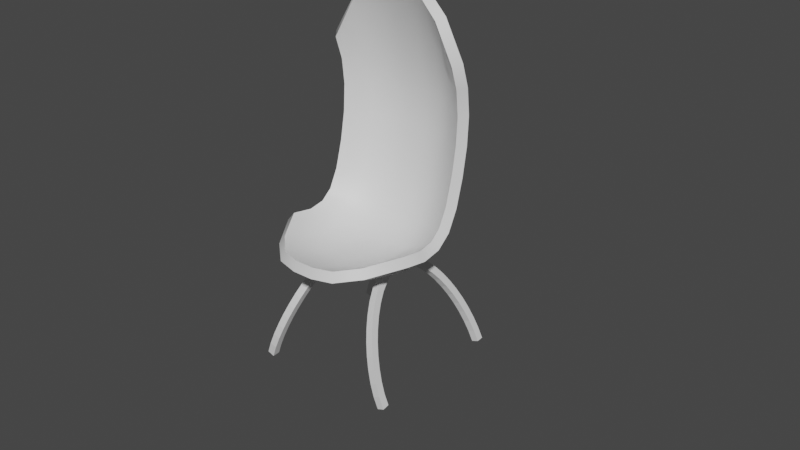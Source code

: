 # Source: movieChair.blend  (saved by Blender 2.83.19; exported with 4.5.12 LTS)
import bpy
from mathutils import Matrix  # noqa: F401  (used for matrix-valued properties, if any)

bpy.ops.wm.read_factory_settings(use_empty=True)
scene = bpy.context.scene
scene.name = 'Scene'

# ---- collections
col_collection = bpy.data.collections.new('Collection'); scene.collection.children.link(col_collection)

# ---- materials (node trees are filled in below, after node groups)
mat_moviechairtop = bpy.data.materials.new('MovieChairTop')
mat_moviechairtop.use_transparent_shadow = False
mat_moviechairlegs = bpy.data.materials.new('MovieChairLegs')
mat_moviechairlegs.use_transparent_shadow = False

# ---- node groups
ng_auto_smooth = bpy.data.node_groups.new('Auto Smooth', 'GeometryNodeTree')
_s = ng_auto_smooth.interface.new_socket(name='Geometry', in_out='OUTPUT', socket_type='NodeSocketGeometry')
_s = ng_auto_smooth.interface.new_socket(name='Geometry', in_out='INPUT', socket_type='NodeSocketGeometry')
_s = ng_auto_smooth.interface.new_socket(name='Angle', in_out='INPUT', socket_type='NodeSocketFloat')
_s.subtype = 'ANGLE'
_s.min_value = 0.0
_s.max_value = 3.142
ng_auto_smooth.is_modifier = True
_N = ng_auto_smooth.nodes; _L = ng_auto_smooth.links
n0 = _N.new('NodeGroupOutput'); n0.name = 'Group Output'; n0.location = (480, -100)
n1 = _N.new('NodeGroupInput'); n1.name = 'Group Input'; n1.location = (-420, -300)
n2 = _N.new('NodeGroupInput'); n2.name = 'Group Input.001'; n2.location = (-60, -100)
n3 = _N.new('GeometryNodeSetShadeSmooth'); n3.name = 'Set Shade Smooth'; n3.location = (120, -100)
n3.domain = 'EDGE'
n4 = _N.new('GeometryNodeSetShadeSmooth'); n4.name = 'Set Shade Smooth.001'; n4.location = (300, -100)
n5 = _N.new('GeometryNodeInputMeshEdgeAngle'); n5.name = 'Edge Angle'; n5.location = (-420, -220)
n6 = _N.new('GeometryNodeInputEdgeSmooth'); n6.name = 'Is Edge Smooth'; n6.location = (-60, -160)
n7 = _N.new('GeometryNodeInputShadeSmooth'); n7.name = 'Is Face Smooth'; n7.location = (-240, -340)
n8 = _N.new('FunctionNodeBooleanMath'); n8.name = 'Boolean Math'; n8.location = (-60, -220)
n9 = _N.new('FunctionNodeCompare'); n9.name = 'Compare'; n9.location = (-240, -180)
n9.operation = 'LESS_EQUAL'
_L.new(n5.outputs[0], n9.inputs[0])
_L.new(n4.outputs[0], n0.inputs[0])
_L.new(n1.outputs[1], n9.inputs[1])
_L.new(n9.outputs[0], n8.inputs[0])
_L.new(n7.outputs[0], n8.inputs[1])
_L.new(n2.outputs[0], n3.inputs[0])
_L.new(n6.outputs[0], n3.inputs[1])
_L.new(n3.outputs[0], n4.inputs[0])
_L.new(n8.outputs[0], n3.inputs[2])
n0.is_active_output = True

# ---- material node trees
mat_moviechairtop.use_nodes = True; mat_moviechairtop.node_tree.nodes.clear()
_N = mat_moviechairtop.node_tree.nodes; _L = mat_moviechairtop.node_tree.links
n0 = _N.new('ShaderNodeBsdfPrincipled'); n0.name = 'Principled BSDF'; n0.location = (10, 300)
n0.distribution = 'GGX'
n0.subsurface_method = 'BURLEY'
n0.inputs[3].default_value = 1.45
n0.inputs[27].default_value = (0.0, 0.0, 0.0, 1.0)
n0.inputs[28].default_value = 1.0
n1 = _N.new('ShaderNodeOutputMaterial'); n1.name = 'Material Output'; n1.location = (300, 300)
_L.new(n0.outputs[0], n1.inputs[0])
n1.is_active_output = True
mat_moviechairlegs.use_nodes = True; mat_moviechairlegs.node_tree.nodes.clear()
_N = mat_moviechairlegs.node_tree.nodes; _L = mat_moviechairlegs.node_tree.links
n0 = _N.new('ShaderNodeBsdfPrincipled'); n0.name = 'Principled BSDF'; n0.location = (10, 300)
n0.distribution = 'GGX'
n0.subsurface_method = 'BURLEY'
n0.inputs[3].default_value = 1.45
n0.inputs[27].default_value = (0.0, 0.0, 0.0, 1.0)
n0.inputs[28].default_value = 1.0
n1 = _N.new('ShaderNodeOutputMaterial'); n1.name = 'Material Output'; n1.location = (300, 300)
_L.new(n0.outputs[0], n1.inputs[0])
n1.is_active_output = True

# ---- world
world_world = bpy.data.worlds.new('World'); scene.world = world_world
world_world.use_nodes = True; world_world.node_tree.nodes.clear()
_N = world_world.node_tree.nodes; _L = world_world.node_tree.links
n0 = _N.new('ShaderNodeOutputWorld'); n0.name = 'World Output'; n0.location = (300, 300)
n1 = _N.new('ShaderNodeBackground'); n1.name = 'Background'; n1.location = (10, 300)
n1.inputs[0].default_value = (0.05088, 0.05088, 0.05088, 1.0)
_L.new(n1.outputs[0], n0.inputs[0])
n0.is_active_output = True
world_world.color = (0.05088, 0.05088, 0.05088)
world_world.use_sun_shadow = False
world_world.sun_shadow_jitter_overblur = 0.0

# ---- meshes
me_plane = bpy.data.meshes.new('Plane')
me_plane.from_pydata([(-1.0, 0.0, 0.3905), (1.0, 0.0, 0.3905), (-1.0, 4.0, 0.3905), (1.0, 4.0, 0.3905), (-1.0, 3.556, 0.3905), (-1.0, 3.111, 0.3905), (-1.0, 2.667, 0.3905), (-1.0, 2.222, 0.3905), (-1.0, 1.778, 0.3905), (-1.0, 1.333, 0.3905), (-1.0, 0.8889, 0.3905), (-1.0, 0.4444, 0.3905), (1.0, 0.4444, 0.3905), (1.0, 0.8889, 0.3905), (1.0, 1.333, 0.3905), (1.0, 1.778, 0.3905), (1.0, 2.222, 0.3905), (1.0, 2.667, 0.3905), (1.0, 3.111, 0.3905), (1.0, 3.556, 0.3905), (-0.7143, -0.4331, 0.1672), (-0.4286, -0.6558, 0.03718), (-0.1429, -0.7101, 0.0), (0.1429, -0.7101, 0.0), (0.4286, -0.6558, 0.03718), (0.7143, -0.4331, 0.1672), (0.7143, 4.433, 0.1672), (0.4286, 4.656, 0.03718), (0.1429, 4.71, 0.0), (-0.1429, 4.71, 0.0), (-0.4286, 4.656, 0.03718), (-0.7143, 4.433, 0.1672), (0.7143, 0.3624, 0.1672), (0.4286, 0.05273, 0.03718), (0.1429, -0.0008679, 0.0), (-0.1429, -0.0008679, 0.0), (-0.4286, 0.05273, 0.03718), (-0.7143, 0.3624, 0.1672), (0.7143, 0.8889, 0.1672), (0.4286, 0.8889, 0.03718), (0.1429, 0.8889, 0.0), (-0.1429, 0.8889, 0.0), (-0.4286, 0.8889, 0.03718), (-0.7143, 0.8889, 0.1672), (0.7143, 1.333, 0.1672), (0.4286, 1.333, 0.03718), (0.1429, 1.333, 0.0), (-0.1429, 1.333, 0.0), (-0.4286, 1.333, 0.03718), (-0.7143, 1.333, 0.1672), (0.7143, 1.778, 0.1672), (0.4286, 1.778, 0.03718), (0.1429, 1.778, 0.0), (-0.1429, 1.778, 0.0), (-0.4286, 1.778, 0.03718), (-0.7143, 1.778, 0.1672), (0.7143, 2.222, 0.1672), (0.4286, 2.222, 0.03718), (0.1429, 2.222, 0.0), (-0.1429, 2.222, 0.0), (-0.4286, 2.222, 0.03718), (-0.7143, 2.222, 0.1672), (0.7143, 2.667, 0.1672), (0.4286, 2.667, 0.03718), (0.1429, 2.667, 0.0), (-0.1429, 2.667, 0.0), (-0.4286, 2.667, 0.03718), (-0.7143, 2.667, 0.1672), (0.7143, 3.111, 0.1672), (0.4286, 3.111, 0.03718), (0.1429, 3.111, 0.0), (-0.1429, 3.111, 0.0), (-0.4286, 3.111, 0.03718), (-0.7143, 3.111, 0.1672), (0.7143, 3.638, 0.1672), (0.4286, 3.947, 0.03718), (0.1429, 4.001, 0.0), (-0.1429, 4.001, 0.0), (-0.4286, 3.947, 0.03718), (-0.7143, 3.638, 0.1672)], [], [(74, 19, 3, 26), (25, 1, 12, 32), (32, 12, 13, 38), (38, 13, 14, 44), (44, 14, 15, 50), (50, 15, 16, 56), (56, 16, 17, 62), (62, 17, 18, 68), (68, 18, 19, 74), (5, 73, 79, 4), (73, 72, 78, 79), (72, 71, 77, 78), (71, 70, 76, 77), (70, 69, 75, 76), (69, 68, 74, 75), (6, 67, 73, 5), (67, 66, 72, 73), (66, 65, 71, 72), (65, 64, 70, 71), (64, 63, 69, 70), (63, 62, 68, 69), (7, 61, 67, 6), (61, 60, 66, 67), (60, 59, 65, 66), (59, 58, 64, 65), (58, 57, 63, 64), (57, 56, 62, 63), (8, 55, 61, 7), (55, 54, 60, 61), (54, 53, 59, 60), (53, 52, 58, 59), (52, 51, 57, 58), (51, 50, 56, 57), (9, 49, 55, 8), (49, 48, 54, 55), (48, 47, 53, 54), (47, 46, 52, 53), (46, 45, 51, 52), (45, 44, 50, 51), (10, 43, 49, 9), (43, 42, 48, 49), (42, 41, 47, 48), (41, 40, 46, 47), (40, 39, 45, 46), (39, 38, 44, 45), (11, 37, 43, 10), (37, 36, 42, 43), (36, 35, 41, 42), (35, 34, 40, 41), (34, 33, 39, 40), (33, 32, 38, 39), (0, 20, 37, 11), (20, 21, 36, 37), (21, 22, 35, 36), (22, 23, 34, 35), (23, 24, 33, 34), (24, 25, 32, 33), (4, 79, 31, 2), (79, 78, 30, 31), (78, 77, 29, 30), (77, 76, 28, 29), (76, 75, 27, 28), (75, 74, 26, 27)])
me_plane.polygons.foreach_set('use_smooth', [True] * 63)
_uv = me_plane.uv_layers.new(name='UVMap')
_uv.uv.foreach_set('vector', [0.8571, 0.8889, 1.0, 0.8889, 1.0, 1.0, 0.8571, 1.0, 0.8571, 0.0, 1.0, 0.0, 1.0, 0.1111, 0.8571, 0.1111, 0.8571, 0.1111, 1.0, 0.1111, 1.0, 0.2222, 0.8571, 0.2222, 0.8571, 0.2222, 1.0, 0.2222, 1.0, 0.3333, 0.8571, 0.3333, 0.8571, 0.3333, 1.0, 0.3333, 1.0, 0.4444, 0.8571, 0.4444, 0.8571, 0.4444, 1.0, 0.4444, 1.0, 0.5556, 0.8571, 0.5556, 0.8571, 0.5556, 1.0, 0.5556, 1.0, 0.6667, 0.8571, 0.6667, 0.8571, 0.6667, 1.0, 0.6667, 1.0, 0.7778, 0.8571, 0.7778, 0.8571, 0.7778, 1.0, 0.7778, 1.0, 0.8889, 0.8571, 0.8889, 0.0, 0.7778, 0.1429, 0.7778, 0.1429, 0.8889, 0.0, 0.8889, 0.1429, 0.7778, 0.2857, 0.7778, 0.2857, 0.8889, 0.1429, 0.8889, 0.2857, 0.7778, 0.4286, 0.7778, 0.4286, 0.8889, 0.2857, 0.8889, 0.4286, 0.7778, 0.5714, 0.7778, 0.5714, 0.8889, 0.4286, 0.8889, 0.5714, 0.7778, 0.7143, 0.7778, 0.7143, 0.8889, 0.5714, 0.8889, 0.7143, 0.7778, 0.8571, 0.7778, 0.8571, 0.8889, 0.7143, 0.8889, 0.0, 0.6667, 0.1429, 0.6667, 0.1429, 0.7778, 0.0, 0.7778, 0.1429, 0.6667, 0.2857, 0.6667, 0.2857, 0.7778, 0.1429, 0.7778, 0.2857, 0.6667, 0.4286, 0.6667, 0.4286, 0.7778, 0.2857, 0.7778, 0.4286, 0.6667, 0.5714, 0.6667, 0.5714, 0.7778, 0.4286, 0.7778, 0.5714, 0.6667, 0.7143, 0.6667, 0.7143, 0.7778, 0.5714, 0.7778, 0.7143, 0.6667, 0.8571, 0.6667, 0.8571, 0.7778, 0.7143, 0.7778, 0.0, 0.5556, 0.1429, 0.5556, 0.1429, 0.6667, 0.0, 0.6667, 0.1429, 0.5556, 0.2857, 0.5556, 0.2857, 0.6667, 0.1429, 0.6667, 0.2857, 0.5556, 0.4286, 0.5556, 0.4286, 0.6667, 0.2857, 0.6667, 0.4286, 0.5556, 0.5714, 0.5556, 0.5714, 0.6667, 0.4286, 0.6667, 0.5714, 0.5556, 0.7143, 0.5556, 0.7143, 0.6667, 0.5714, 0.6667, 0.7143, 0.5556, 0.8571, 0.5556, 0.8571, 0.6667, 0.7143, 0.6667, 0.0, 0.4444, 0.1429, 0.4444, 0.1429, 0.5556, 0.0, 0.5556, 0.1429, 0.4444, 0.2857, 0.4444, 0.2857, 0.5556, 0.1429, 0.5556, 0.2857, 0.4444, 0.4286, 0.4444, 0.4286, 0.5556, 0.2857, 0.5556, 0.4286, 0.4444, 0.5714, 0.4444, 0.5714, 0.5556, 0.4286, 0.5556, 0.5714, 0.4444, 0.7143, 0.4444, 0.7143, 0.5556, 0.5714, 0.5556, 0.7143, 0.4444, 0.8571, 0.4444, 0.8571, 0.5556, 0.7143, 0.5556, 0.0, 0.3333, 0.1429, 0.3333, 0.1429, 0.4444, 0.0, 0.4444, 0.1429, 0.3333, 0.2857, 0.3333, 0.2857, 0.4444, 0.1429, 0.4444, 0.2857, 0.3333, 0.4286, 0.3333, 0.4286, 0.4444, 0.2857, 0.4444, 0.4286, 0.3333, 0.5714, 0.3333, 0.5714, 0.4444, 0.4286, 0.4444, 0.5714, 0.3333, 0.7143, 0.3333, 0.7143, 0.4444, 0.5714, 0.4444, 0.7143, 0.3333, 0.8571, 0.3333, 0.8571, 0.4444, 0.7143, 0.4444, 0.0, 0.2222, 0.1429, 0.2222, 0.1429, 0.3333, 0.0, 0.3333, 0.1429, 0.2222, 0.2857, 0.2222, 0.2857, 0.3333, 0.1429, 0.3333, 0.2857, 0.2222, 0.4286, 0.2222, 0.4286, 0.3333, 0.2857, 0.3333, 0.4286, 0.2222, 0.5714, 0.2222, 0.5714, 0.3333, 0.4286, 0.3333, 0.5714, 0.2222, 0.7143, 0.2222, 0.7143, 0.3333, 0.5714, 0.3333, 0.7143, 0.2222, 0.8571, 0.2222, 0.8571, 0.3333, 0.7143, 0.3333, 0.0, 0.1111, 0.1429, 0.1111, 0.1429, 0.2222, 0.0, 0.2222, 0.1429, 0.1111, 0.2857, 0.1111, 0.2857, 0.2222, 0.1429, 0.2222, 0.2857, 0.1111, 0.4286, 0.1111, 0.4286, 0.2222, 0.2857, 0.2222, 0.4286, 0.1111, 0.5714, 0.1111, 0.5714, 0.2222, 0.4286, 0.2222, 0.5714, 0.1111, 0.7143, 0.1111, 0.7143, 0.2222, 0.5714, 0.2222, 0.7143, 0.1111, 0.8571, 0.1111, 0.8571, 0.2222, 0.7143, 0.2222, 0.0, 0.0, 0.1429, 0.0, 0.1429, 0.1111, 0.0, 0.1111, 0.1429, 0.0, 0.2857, 0.0, 0.2857, 0.1111, 0.1429, 0.1111, 0.2857, 0.0, 0.4286, 0.0, 0.4286, 0.1111, 0.2857, 0.1111, 0.4286, 0.0, 0.5714, 0.0, 0.5714, 0.1111, 0.4286, 0.1111, 0.5714, 0.0, 0.7143, 0.0, 0.7143, 0.1111, 0.5714, 0.1111, 0.7143, 0.0, 0.8571, 0.0, 0.8571, 0.1111, 0.7143, 0.1111, 0.0, 0.8889, 0.1429, 0.8889, 0.1429, 1.0, 0.0, 1.0, 0.1429, 0.8889, 0.2857, 0.8889, 0.2857, 1.0, 0.1429, 1.0, 0.2857, 0.8889, 0.4286, 0.8889, 0.4286, 1.0, 0.2857, 1.0, 0.4286, 0.8889, 0.5714, 0.8889, 0.5714, 1.0, 0.4286, 1.0, 0.5714, 0.8889, 0.7143, 0.8889, 0.7143, 1.0, 0.5714, 1.0, 0.7143, 0.8889, 0.8571, 0.8889, 0.8571, 1.0, 0.7143, 1.0])
me_plane.materials.append(mat_moviechairtop)
me_plane.use_remesh_fix_poles = True
me_plane.use_remesh_preserve_attributes = False
me_plane.use_mirror_vertex_groups = False
me_plane.update()
me_cube_002 = bpy.data.meshes.new('Cube.002')
me_cube_002.from_pydata([(-0.05, -4.768e-07, -0.05), (-0.05, -4.768e-07, 0.05), (-0.05, 4.0, -0.05), (-0.05, 4.0, 0.05), (0.05, -4.768e-07, -0.05), (0.05, -4.768e-07, 0.05), (0.05, 4.0, -0.05), (0.05, 4.0, 0.05), (-0.05, 3.833, -0.05), (-0.05, 3.667, -0.05), (-0.05, 3.5, -0.05), (-0.05, 3.333, -0.05), (-0.05, 3.167, -0.05), (-0.05, 3.0, -0.05), (-0.05, 2.833, -0.05), (-0.05, 2.667, -0.05), (-0.05, 2.5, -0.05), (-0.05, 2.333, -0.05), (-0.05, 2.167, -0.05), (-0.05, 2.0, -0.05), (-0.05, 1.833, -0.05), (-0.05, 1.667, -0.05), (-0.05, 1.5, -0.05), (-0.05, 1.333, -0.05), (-0.05, 1.167, -0.05), (-0.05, 1.0, -0.05), (-0.05, 0.8333, -0.05), (-0.05, 0.6667, -0.05), (-0.05, 0.5, -0.05), (-0.05, 0.3333, -0.05), (-0.05, 0.1667, -0.05), (-0.05, 0.1667, 0.05), (-0.05, 0.3333, 0.05), (-0.05, 0.5, 0.05), (-0.05, 0.6667, 0.05), (-0.05, 0.8333, 0.05), (-0.05, 1.0, 0.05), (-0.05, 1.167, 0.05), (-0.05, 1.333, 0.05), (-0.05, 1.5, 0.05), (-0.05, 1.667, 0.05), (-0.05, 1.833, 0.05), (-0.05, 2.0, 0.05), (-0.05, 2.167, 0.05), (-0.05, 2.333, 0.05), (-0.05, 2.5, 0.05), (-0.05, 2.667, 0.05), (-0.05, 2.833, 0.05), (-0.05, 3.0, 0.05), (-0.05, 3.167, 0.05), (-0.05, 3.333, 0.05), (-0.05, 3.5, 0.05), (-0.05, 3.667, 0.05), (-0.05, 3.833, 0.05), (0.05, 0.1667, -0.05), (0.05, 0.3333, -0.05), (0.05, 0.5, -0.05), (0.05, 0.6667, -0.05), (0.05, 0.8333, -0.05), (0.05, 1.0, -0.05), (0.05, 1.167, -0.05), (0.05, 1.333, -0.05), (0.05, 1.5, -0.05), (0.05, 1.667, -0.05), (0.05, 1.833, -0.05), (0.05, 2.0, -0.05), (0.05, 2.167, -0.05), (0.05, 2.333, -0.05), (0.05, 2.5, -0.05), (0.05, 2.667, -0.05), (0.05, 2.833, -0.05), (0.05, 3.0, -0.05), (0.05, 3.167, -0.05), (0.05, 3.333, -0.05), (0.05, 3.5, -0.05), (0.05, 3.667, -0.05), (0.05, 3.833, -0.05), (0.05, 3.833, 0.05), (0.05, 3.667, 0.05), (0.05, 3.5, 0.05), (0.05, 3.333, 0.05), (0.05, 3.167, 0.05), (0.05, 3.0, 0.05), (0.05, 2.833, 0.05), (0.05, 2.667, 0.05), (0.05, 2.5, 0.05), (0.05, 2.333, 0.05), (0.05, 2.167, 0.05), (0.05, 2.0, 0.05), (0.05, 1.833, 0.05), (0.05, 1.667, 0.05), (0.05, 1.5, 0.05), (0.05, 1.333, 0.05), (0.05, 1.167, 0.05), (0.05, 1.0, 0.05), (0.05, 0.8333, 0.05), (0.05, 0.6667, 0.05), (0.05, 0.5, 0.05), (0.05, 0.3333, 0.05), (0.05, 0.1667, 0.05)], [], [(8, 53, 3, 2), (2, 3, 7, 6), (54, 99, 5, 4), (4, 5, 1, 0), (30, 54, 4, 0), (99, 31, 1, 5), (7, 3, 53, 77), (77, 53, 52, 78), (78, 52, 51, 79), (79, 51, 50, 80), (80, 50, 49, 81), (81, 49, 48, 82), (82, 48, 47, 83), (83, 47, 46, 84), (84, 46, 45, 85), (85, 45, 44, 86), (86, 44, 43, 87), (87, 43, 42, 88), (88, 42, 41, 89), (89, 41, 40, 90), (90, 40, 39, 91), (91, 39, 38, 92), (92, 38, 37, 93), (93, 37, 36, 94), (94, 36, 35, 95), (95, 35, 34, 96), (96, 34, 33, 97), (97, 33, 32, 98), (98, 32, 31, 99), (2, 6, 76, 8), (8, 76, 75, 9), (9, 75, 74, 10), (10, 74, 73, 11), (11, 73, 72, 12), (12, 72, 71, 13), (13, 71, 70, 14), (14, 70, 69, 15), (15, 69, 68, 16), (16, 68, 67, 17), (17, 67, 66, 18), (18, 66, 65, 19), (19, 65, 64, 20), (20, 64, 63, 21), (21, 63, 62, 22), (22, 62, 61, 23), (23, 61, 60, 24), (24, 60, 59, 25), (25, 59, 58, 26), (26, 58, 57, 27), (27, 57, 56, 28), (28, 56, 55, 29), (29, 55, 54, 30), (6, 7, 77, 76), (76, 77, 78, 75), (75, 78, 79, 74), (74, 79, 80, 73), (73, 80, 81, 72), (72, 81, 82, 71), (71, 82, 83, 70), (70, 83, 84, 69), (69, 84, 85, 68), (68, 85, 86, 67), (67, 86, 87, 66), (66, 87, 88, 65), (65, 88, 89, 64), (64, 89, 90, 63), (63, 90, 91, 62), (62, 91, 92, 61), (61, 92, 93, 60), (60, 93, 94, 59), (59, 94, 95, 58), (58, 95, 96, 57), (57, 96, 97, 56), (56, 97, 98, 55), (55, 98, 99, 54), (0, 1, 31, 30), (30, 31, 32, 29), (29, 32, 33, 28), (28, 33, 34, 27), (27, 34, 35, 26), (26, 35, 36, 25), (25, 36, 37, 24), (24, 37, 38, 23), (23, 38, 39, 22), (22, 39, 40, 21), (21, 40, 41, 20), (20, 41, 42, 19), (19, 42, 43, 18), (18, 43, 44, 17), (17, 44, 45, 16), (16, 45, 46, 15), (15, 46, 47, 14), (14, 47, 48, 13), (13, 48, 49, 12), (12, 49, 50, 11), (11, 50, 51, 10), (10, 51, 52, 9), (9, 52, 53, 8)])
_uv = me_cube_002.uv_layers.new(name='UVMap')
_uv.uv.foreach_set('vector', [0.375, 0.2396, 0.625, 0.2396, 0.625, 0.25, 0.375, 0.25, 0.375, 0.25, 0.625, 0.25, 0.625, 0.5, 0.375, 0.5, 0.375, 0.7396, 0.625, 0.7396, 0.625, 0.75, 0.375, 0.75, 0.375, 0.75, 0.625, 0.75, 0.625, 1.0, 0.375, 1.0, 0.125, 0.7396, 0.375, 0.7396, 0.375, 0.75, 0.125, 0.75, 0.625, 0.7396, 0.875, 0.7396, 0.875, 0.75, 0.625, 0.75, 0.625, 0.5, 0.875, 0.5, 0.875, 0.5104, 0.625, 0.5104, 0.625, 0.5104, 0.875, 0.5104, 0.875, 0.5208, 0.625, 0.5208, 0.625, 0.5208, 0.875, 0.5208, 0.875, 0.5312, 0.625, 0.5312, 0.625, 0.5312, 0.875, 0.5312, 0.875, 0.5417, 0.625, 0.5417, 0.625, 0.5417, 0.875, 0.5417, 0.875, 0.5521, 0.625, 0.5521, 0.625, 0.5521, 0.875, 0.5521, 0.875, 0.5625, 0.625, 0.5625, 0.625, 0.5625, 0.875, 0.5625, 0.875, 0.5729, 0.625, 0.5729, 0.625, 0.5729, 0.875, 0.5729, 0.875, 0.5833, 0.625, 0.5833, 0.625, 0.5833, 0.875, 0.5833, 0.875, 0.5938, 0.625, 0.5938, 0.625, 0.5938, 0.875, 0.5938, 0.875, 0.6042, 0.625, 0.6042, 0.625, 0.6042, 0.875, 0.6042, 0.875, 0.6146, 0.625, 0.6146, 0.625, 0.6146, 0.875, 0.6146, 0.875, 0.625, 0.625, 0.625, 0.625, 0.625, 0.875, 0.625, 0.875, 0.6354, 0.625, 0.6354, 0.625, 0.6354, 0.875, 0.6354, 0.875, 0.6458, 0.625, 0.6458, 0.625, 0.6458, 0.875, 0.6458, 0.875, 0.6562, 0.625, 0.6562, 0.625, 0.6562, 0.875, 0.6562, 0.875, 0.6667, 0.625, 0.6667, 0.625, 0.6667, 0.875, 0.6667, 0.875, 0.6771, 0.625, 0.6771, 0.625, 0.6771, 0.875, 0.6771, 0.875, 0.6875, 0.625, 0.6875, 0.625, 0.6875, 0.875, 0.6875, 0.875, 0.6979, 0.625, 0.6979, 0.625, 0.6979, 0.875, 0.6979, 0.875, 0.7083, 0.625, 0.7083, 0.625, 0.7083, 0.875, 0.7083, 0.875, 0.7187, 0.625, 0.7188, 0.625, 0.7188, 0.875, 0.7187, 0.875, 0.7292, 0.625, 0.7292, 0.625, 0.7292, 0.875, 0.7292, 0.875, 0.7396, 0.625, 0.7396, 0.125, 0.5, 0.375, 0.5, 0.375, 0.5104, 0.125, 0.5104, 0.125, 0.5104, 0.375, 0.5104, 0.375, 0.5208, 0.125, 0.5208, 0.125, 0.5208, 0.375, 0.5208, 0.375, 0.5312, 0.125, 0.5312, 0.125, 0.5312, 0.375, 0.5312, 0.375, 0.5417, 0.125, 0.5417, 0.125, 0.5417, 0.375, 0.5417, 0.375, 0.5521, 0.125, 0.5521, 0.125, 0.5521, 0.375, 0.5521, 0.375, 0.5625, 0.125, 0.5625, 0.125, 0.5625, 0.375, 0.5625, 0.375, 0.5729, 0.125, 0.5729, 0.125, 0.5729, 0.375, 0.5729, 0.375, 0.5833, 0.125, 0.5833, 0.125, 0.5833, 0.375, 0.5833, 0.375, 0.5938, 0.125, 0.5938, 0.125, 0.5938, 0.375, 0.5938, 0.375, 0.6042, 0.125, 0.6042, 0.125, 0.6042, 0.375, 0.6042, 0.375, 0.6146, 0.125, 0.6146, 0.125, 0.6146, 0.375, 0.6146, 0.375, 0.625, 0.125, 0.625, 0.125, 0.625, 0.375, 0.625, 0.375, 0.6354, 0.125, 0.6354, 0.125, 0.6354, 0.375, 0.6354, 0.375, 0.6458, 0.125, 0.6458, 0.125, 0.6458, 0.375, 0.6458, 0.375, 0.6563, 0.125, 0.6562, 0.125, 0.6562, 0.375, 0.6563, 0.375, 0.6667, 0.125, 0.6667, 0.125, 0.6667, 0.375, 0.6667, 0.375, 0.6771, 0.125, 0.6771, 0.125, 0.6771, 0.375, 0.6771, 0.375, 0.6875, 0.125, 0.6875, 0.125, 0.6875, 0.375, 0.6875, 0.375, 0.6979, 0.125, 0.6979, 0.125, 0.6979, 0.375, 0.6979, 0.375, 0.7083, 0.125, 0.7083, 0.125, 0.7083, 0.375, 0.7083, 0.375, 0.7187, 0.125, 0.7188, 0.125, 0.7188, 0.375, 0.7187, 0.375, 0.7292, 0.125, 0.7292, 0.125, 0.7292, 0.375, 0.7292, 0.375, 0.7396, 0.125, 0.7396, 0.375, 0.5, 0.625, 0.5, 0.625, 0.5104, 0.375, 0.5104, 0.375, 0.5104, 0.625, 0.5104, 0.625, 0.5208, 0.375, 0.5208, 0.375, 0.5208, 0.625, 0.5208, 0.625, 0.5312, 0.375, 0.5312, 0.375, 0.5312, 0.625, 0.5312, 0.625, 0.5417, 0.375, 0.5417, 0.375, 0.5417, 0.625, 0.5417, 0.625, 0.5521, 0.375, 0.5521, 0.375, 0.5521, 0.625, 0.5521, 0.625, 0.5625, 0.375, 0.5625, 0.375, 0.5625, 0.625, 0.5625, 0.625, 0.5729, 0.375, 0.5729, 0.375, 0.5729, 0.625, 0.5729, 0.625, 0.5833, 0.375, 0.5833, 0.375, 0.5833, 0.625, 0.5833, 0.625, 0.5938, 0.375, 0.5938, 0.375, 0.5938, 0.625, 0.5938, 0.625, 0.6042, 0.375, 0.6042, 0.375, 0.6042, 0.625, 0.6042, 0.625, 0.6146, 0.375, 0.6146, 0.375, 0.6146, 0.625, 0.6146, 0.625, 0.625, 0.375, 0.625, 0.375, 0.625, 0.625, 0.625, 0.625, 0.6354, 0.375, 0.6354, 0.375, 0.6354, 0.625, 0.6354, 0.625, 0.6458, 0.375, 0.6458, 0.375, 0.6458, 0.625, 0.6458, 0.625, 0.6562, 0.375, 0.6563, 0.375, 0.6563, 0.625, 0.6562, 0.625, 0.6667, 0.375, 0.6667, 0.375, 0.6667, 0.625, 0.6667, 0.625, 0.6771, 0.375, 0.6771, 0.375, 0.6771, 0.625, 0.6771, 0.625, 0.6875, 0.375, 0.6875, 0.375, 0.6875, 0.625, 0.6875, 0.625, 0.6979, 0.375, 0.6979, 0.375, 0.6979, 0.625, 0.6979, 0.625, 0.7083, 0.375, 0.7083, 0.375, 0.7083, 0.625, 0.7083, 0.625, 0.7188, 0.375, 0.7187, 0.375, 0.7187, 0.625, 0.7188, 0.625, 0.7292, 0.375, 0.7292, 0.375, 0.7292, 0.625, 0.7292, 0.625, 0.7396, 0.375, 0.7396, 0.375, 0.0, 0.625, 0.0, 0.625, 0.01042, 0.375, 0.01042, 0.375, 0.01042, 0.625, 0.01042, 0.625, 0.02083, 0.375, 0.02083, 0.375, 0.02083, 0.625, 0.02083, 0.625, 0.03125, 0.375, 0.03125, 0.375, 0.03125, 0.625, 0.03125, 0.625, 0.04167, 0.375, 0.04167, 0.375, 0.04167, 0.625, 0.04167, 0.625, 0.05208, 0.375, 0.05208, 0.375, 0.05208, 0.625, 0.05208, 0.625, 0.0625, 0.375, 0.0625, 0.375, 0.0625, 0.625, 0.0625, 0.625, 0.07292, 0.375, 0.07292, 0.375, 0.07292, 0.625, 0.07292, 0.625, 0.08333, 0.375, 0.08333, 0.375, 0.08333, 0.625, 0.08333, 0.625, 0.09375, 0.375, 0.09375, 0.375, 0.09375, 0.625, 0.09375, 0.625, 0.1042, 0.375, 0.1042, 0.375, 0.1042, 0.625, 0.1042, 0.625, 0.1146, 0.375, 0.1146, 0.375, 0.1146, 0.625, 0.1146, 0.625, 0.125, 0.375, 0.125, 0.375, 0.125, 0.625, 0.125, 0.625, 0.1354, 0.375, 0.1354, 0.375, 0.1354, 0.625, 0.1354, 0.625, 0.1458, 0.375, 0.1458, 0.375, 0.1458, 0.625, 0.1458, 0.625, 0.1562, 0.375, 0.1562, 0.375, 0.1562, 0.625, 0.1562, 0.625, 0.1667, 0.375, 0.1667, 0.375, 0.1667, 0.625, 0.1667, 0.625, 0.1771, 0.375, 0.1771, 0.375, 0.1771, 0.625, 0.1771, 0.625, 0.1875, 0.375, 0.1875, 0.375, 0.1875, 0.625, 0.1875, 0.625, 0.1979, 0.375, 0.1979, 0.375, 0.1979, 0.625, 0.1979, 0.625, 0.2083, 0.375, 0.2083, 0.375, 0.2083, 0.625, 0.2083, 0.625, 0.2188, 0.375, 0.2188, 0.375, 0.2188, 0.625, 0.2188, 0.625, 0.2292, 0.375, 0.2292, 0.375, 0.2292, 0.625, 0.2292, 0.625, 0.2396, 0.375, 0.2396])
me_cube_002.materials.append(mat_moviechairlegs)
me_cube_002.use_remesh_fix_poles = True
me_cube_002.use_remesh_preserve_attributes = False
me_cube_002.use_mirror_vertex_groups = False
me_cube_002.update()

# ---- curves / text
cu_beziercurve = bpy.data.curves.new('BezierCurve', 'CURVE')
cu_beziercurve.dimensions = '3D'
_sp = cu_beziercurve.splines.new('BEZIER'); _sp.bezier_points.add(2)
_sp.bezier_points.foreach_set('co', [6.495e-16, 0.5883, 2.925, 1.68e-16, 0.5491, 0.7566, 4.197e-17, -1.151, 0.189])
_sp.bezier_points.foreach_set('handle_left', [8.305e-16, 0.2732, 3.558, 2.285e-16, 0.7768, 1.426, 5.995e-17, -0.244, -0.2028])
_sp.bezier_points.foreach_set('handle_right', [4.685e-16, 0.9034, 2.292, 1.075e-16, 0.3214, 0.08716, 2.377e-17, -2.069, 0.5855])
for _p, _l, _r in zip(_sp.bezier_points, ['ALIGNED', 'ALIGNED', 'ALIGNED'], ['ALIGNED', 'ALIGNED', 'ALIGNED']): _p.handle_left_type = _l; _p.handle_right_type = _r
_sp.order_u = 0
_sp.order_v = 0
cu_beziercurve.use_path = True
cu_beziercurve.use_path_clamp = True
cu_beziercurve.fill_mode = 'FULL'
cu_beziercurve_001 = bpy.data.curves.new('BezierCurve.001', 'CURVE')
cu_beziercurve_001.dimensions = '3D'
_sp = cu_beziercurve_001.splines.new('BEZIER'); _sp.bezier_points.add(2)
_sp.bezier_points.foreach_set('co', [5.96e-08, -1.184, -0.01313, 0.0, -0.2667, 1.555, -8.744e-18, 0.7965, -0.05907])
_sp.bezier_points.foreach_set('handle_left', [1.054e-07, -1.116, -0.5604, 1.149e-08, -0.8449, 1.572, 1.27e-08, 0.7803, 0.5799])
_sp.bezier_points.foreach_set('handle_right', [1.312e-08, -1.253, 0.5427, -1.149e-08, 0.3115, 1.539, -1.27e-08, 0.8128, -0.698])
for _p, _l, _r in zip(_sp.bezier_points, ['ALIGNED', 'ALIGNED', 'ALIGNED'], ['ALIGNED', 'ALIGNED', 'ALIGNED']): _p.handle_left_type = _l; _p.handle_right_type = _r
_sp.order_u = 0
_sp.order_v = 0
cu_beziercurve_001.use_path = True
cu_beziercurve_001.use_path_clamp = True
cu_beziercurve_001.fill_mode = 'FULL'

# ---- objects
ob_topgeometry = bpy.data.objects.new('TopGeometry', me_plane)
ob_topcurve = bpy.data.objects.new('TopCurve', cu_beziercurve)
ob_chairtop = bpy.data.objects.new('ChairTop', None)
ob_beziercurve_001 = bpy.data.objects.new('BezierCurve.001', cu_beziercurve_001)
ob_chairlegs = bpy.data.objects.new('ChairLegs', me_cube_002)

# ---- transforms, parenting, visibility, modifiers, constraints
ob_topgeometry.parent = ob_chairtop
ob_topgeometry.location = (0.0, 0.0, 0.0)
ob_topgeometry.lineart.crease_threshold = 0.0
_m = ob_topgeometry.modifiers.new('Curve', 'CURVE')
_m.object = ob_topcurve
_m.deform_axis = 'POS_Y'
_m = ob_topgeometry.modifiers.new('Solidify', 'SOLIDIFY')
_m.thickness = -0.14
_m = ob_topgeometry.modifiers.new('Auto Smooth', 'NODES')
_m.node_group = ng_auto_smooth
_gi = [s.identifier for s in ng_auto_smooth.interface.items_tree if s.item_type == 'SOCKET' and s.in_out == 'INPUT']
_m[_gi[1]] = 1.152  # Angle
ob_topcurve.parent = ob_chairtop
ob_topcurve.location = (0.0, 0.0, 0.0)
ob_topcurve.rotation_euler = (-0.0, 1.571, 0.0)
ob_topcurve.lineart.crease_threshold = 0.0
ob_chairtop.location = (-1.049e-16, 0.006563, 1.333)
ob_chairtop.rotation_euler = (-0.0, -1.571, 0.0)
ob_chairtop.lineart.crease_threshold = 0.0
ob_beziercurve_001.parent = ob_chairlegs
ob_beziercurve_001.location = (0.0, 0.0, 0.0)
ob_beziercurve_001.lineart.crease_threshold = 0.0
ob_chairlegs.location = (0.96, 0.0, 0.0)
ob_chairlegs.rotation_euler = (0.0, -0.3603, 0.0)
ob_chairlegs.lineart.crease_threshold = 0.0
_m = ob_chairlegs.modifiers.new('Curve', 'CURVE')
_m.object = ob_beziercurve_001
_m.deform_axis = 'POS_Y'
_m = ob_chairlegs.modifiers.new('Mirror', 'MIRROR')
_m.use_axis = (False, False, True)
_m.mirror_object = ob_chairtop

# ---- collection membership
col_collection.objects.link(ob_topgeometry)
col_collection.objects.link(ob_topcurve)
col_collection.objects.link(ob_chairtop)
col_collection.objects.link(ob_beziercurve_001)
col_collection.objects.link(ob_chairlegs)

# ---- scene / render settings (as saved in the file)
scene.frame_start = 1; scene.frame_end = 250; scene.frame_set(1)
scene.render.engine = 'BLENDER_EEVEE_NEXT'
scene.cycles.use_denoising = False
scene.cycles.samples = 128
scene.cycles.sampling_pattern = 'TABULATED_SOBOL'
scene.cycles.use_adaptive_sampling = False
scene.cycles.use_light_tree = False
scene.view_settings.view_transform = 'Filmic'
bpy.context.view_layer.update()

# ---- added for rendering (the .blend has no active camera and no usable light): camera, sun
cam_auto = bpy.data.cameras.new('AutoCamera')
cam_auto.lens = 50.0
cam_auto.sensor_width = 36.0
cam_auto.clip_end = 1000.0
ob_auto_camera = bpy.data.objects.new('AutoCamera', cam_auto)
scene.collection.objects.link(ob_auto_camera)
ob_auto_camera.location = (8.32953, -9.69355, 8.29071)
ob_auto_camera.rotation_euler = (1.09748, -7.21219e-08, 0.694738)
scene.camera = ob_auto_camera
light_auto_sun = bpy.data.lights.new('AutoSun', 'SUN')
light_auto_sun.energy = 3.0
light_auto_sun.angle = 0.0523599
ob_auto_sun = bpy.data.objects.new('AutoSun', light_auto_sun)
scene.collection.objects.link(ob_auto_sun)
ob_auto_sun.rotation_euler = (0.872665, 0.174533, 0.523599)
bpy.context.view_layer.update()
